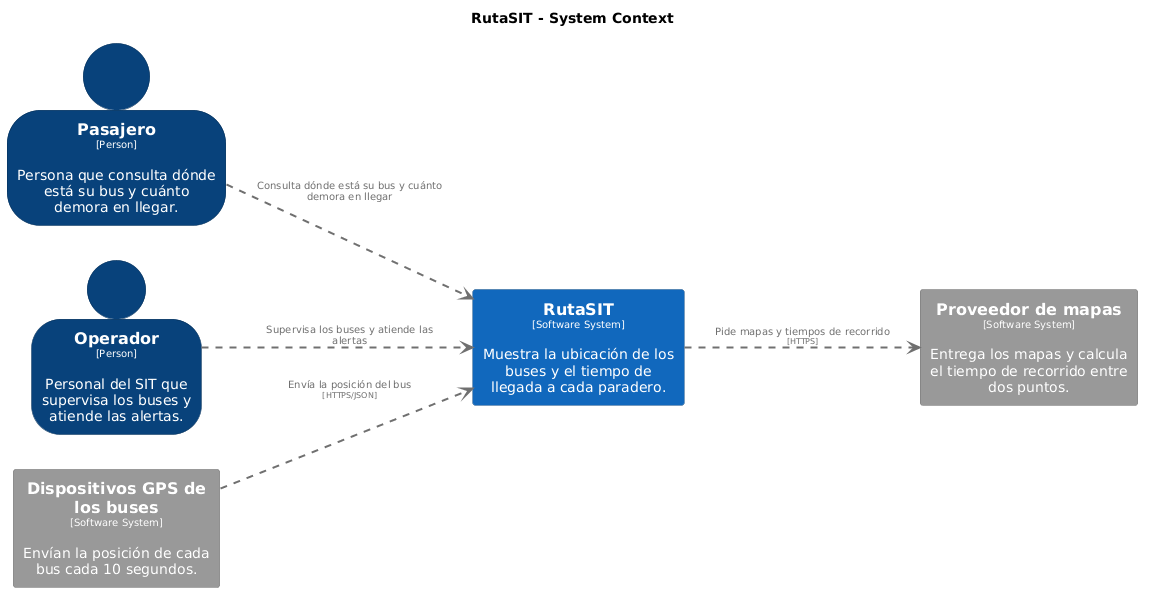

The diagram above was rendered by PlantUML. Its source (embedded in the PNG):
@startuml
set separator none
title RutaSIT - System Context

left to right direction

skinparam {
  arrowFontSize 10
  defaultTextAlignment center
  wrapWidth 200
  maxMessageSize 100
}

hide stereotype

skinparam rectangle<<DispositivosGPSdelosbuses>> {
  BackgroundColor #999999
  FontColor #ffffff
  BorderColor #6b6b6b
  shadowing false
}
skinparam person<<Operador>> {
  BackgroundColor #08427b
  FontColor #ffffff
  BorderColor #052e56
  shadowing false
}
skinparam person<<Pasajero>> {
  BackgroundColor #08427b
  FontColor #ffffff
  BorderColor #052e56
  shadowing false
}
skinparam rectangle<<Proveedordemapas>> {
  BackgroundColor #999999
  FontColor #ffffff
  BorderColor #6b6b6b
  shadowing false
}
skinparam rectangle<<RutaSIT>> {
  BackgroundColor #1168bd
  FontColor #ffffff
  BorderColor #0b4884
  shadowing false
}

person "==Pasajero\n<size:10>[Person]</size>\n\nPersona que consulta dónde está su bus y cuánto demora en llegar." <<Pasajero>> as Pasajero
person "==Operador\n<size:10>[Person]</size>\n\nPersonal del SIT que supervisa los buses y atiende las alertas." <<Operador>> as Operador
rectangle "==Dispositivos GPS de los buses\n<size:10>[Software System]</size>\n\nEnvían la posición de cada bus cada 10 segundos." <<DispositivosGPSdelosbuses>> as DispositivosGPSdelosbuses
rectangle "==Proveedor de mapas\n<size:10>[Software System]</size>\n\nEntrega los mapas y calcula el tiempo de recorrido entre dos puntos." <<Proveedordemapas>> as Proveedordemapas
rectangle "==RutaSIT\n<size:10>[Software System]</size>\n\nMuestra la ubicación de los buses y el tiempo de llegada a cada paradero." <<RutaSIT>> as RutaSIT

Pasajero .[#707070,thickness=2].> RutaSIT : "<color:#707070>Consulta dónde está su bus y cuánto demora en llegar"
Operador .[#707070,thickness=2].> RutaSIT : "<color:#707070>Supervisa los buses y atiende las alertas"
DispositivosGPSdelosbuses .[#707070,thickness=2].> RutaSIT : "<color:#707070>Envía la posición del bus\n<color:#707070><size:8>[HTTPS/JSON]</size>"
RutaSIT .[#707070,thickness=2].> Proveedordemapas : "<color:#707070>Pide mapas y tiempos de recorrido\n<color:#707070><size:8>[HTTPS]</size>"
@enduml